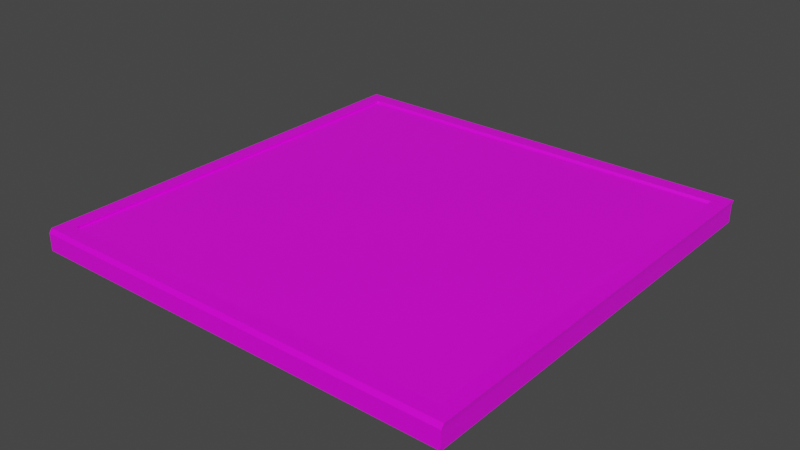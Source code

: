 # Source: chessBoard.blend  (saved by Blender 3.1.7; exported with 4.5.12 LTS)
import bpy
from mathutils import Matrix  # noqa: F401  (used for matrix-valued properties, if any)

bpy.ops.wm.read_factory_settings(use_empty=True)
scene = bpy.context.scene
scene.name = 'Scene'

# ---- collections
col_collection = bpy.data.collections.new('Collection'); scene.collection.children.link(col_collection)

# ---- images (referenced by path relative to the original .blend; pixels are not part of the script)
import os
ASSET_DIR = os.environ.get("B2B_ASSET_DIR", "")  # directory of the original .blend (textures are referenced by path, not embedded)
HERE = os.path.dirname(os.path.abspath(__file__))  # packed textures are extracted next to this script under _unpacked/

def load_image(name, relpath, width, height, colorspace="sRGB"):
    """Load a texture the original file referenced (path relative to the .blend, or extracted next to this script)."""
    p = next((c for c in (os.path.join(HERE, relpath), os.path.join(ASSET_DIR, relpath)) if relpath and os.path.exists(c)), "")
    if p:
        img = bpy.data.images.load(p, check_existing=True)
        img.name = name
    else:  # same state as the original file: an image datablock whose file is absent (Cycles renders it pink)
        img = bpy.data.images.new(name, width, height)
        img.source = "FILE"
        img.filepath = "//" + (relpath or name)
    img.colorspace_settings.name = colorspace
    return img
img_woodentexture_jpg = load_image('woodenTexture.jpg', 'woodenTexture.jpg', 1024, 1024, 'sRGB')
img_blackleathertexture_jpg = load_image('blackLeatherTexture.jpg', 'blackLeatherTexture.jpg', 1024, 1024, 'sRGB')
img_whitepapertexture_jpg = load_image('whitePaperTexture.jpg', 'whitePaperTexture.jpg', 1024, 1024, 'sRGB')

# ---- materials (node trees are filled in below, after node groups)
mat_boardmat = bpy.data.materials.new('boardMat')
mat_boardmat.alpha_threshold = 0.0
mat_boardmat.use_transparent_shadow = False
mat_boardmat.line_color = (0.0, 0.0, 0.0, 1.0)
mat_blackfieldsmat = bpy.data.materials.new('blackFieldsMat')
mat_blackfieldsmat.use_transparent_shadow = False
mat_whitefieldsmat = bpy.data.materials.new('whiteFieldsMat')
mat_whitefieldsmat.use_transparent_shadow = False

# ---- material node trees
mat_boardmat.use_nodes = True; mat_boardmat.node_tree.nodes.clear()
_N = mat_boardmat.node_tree.nodes; _L = mat_boardmat.node_tree.links
n0 = _N.new('ShaderNodeOutputMaterial'); n0.name = 'Material Output'; n0.location = (300, 300)
n1 = _N.new('ShaderNodeBsdfPrincipled'); n1.name = 'Principled BSDF'; n1.location = (10, 300)
n1.distribution = 'GGX'
n1.subsurface_method = 'RANDOM_WALK_SKIN'
n1.inputs[2].default_value = 0.4
n1.inputs[3].default_value = 1.45
n1.inputs[27].default_value = (0.0, 0.0, 0.0, 1.0)
n1.inputs[28].default_value = 1.0
n2 = _N.new('ShaderNodeTexImage'); n2.name = 'Image Texture'; n2.location = (-280, 280)
n2.image = img_woodentexture_jpg
_L.new(n1.outputs[0], n0.inputs[0])
_L.new(n2.outputs[0], n1.inputs[0])
n0.is_active_output = True
mat_blackfieldsmat.use_nodes = True; mat_blackfieldsmat.node_tree.nodes.clear()
_N = mat_blackfieldsmat.node_tree.nodes; _L = mat_blackfieldsmat.node_tree.links
n0 = _N.new('ShaderNodeBsdfPrincipled'); n0.name = 'Principled BSDF'; n0.location = (10, 300)
n0.distribution = 'GGX'
n0.subsurface_method = 'RANDOM_WALK_SKIN'
n0.inputs[3].default_value = 1.45
n0.inputs[27].default_value = (0.0, 0.0, 0.0, 1.0)
n0.inputs[28].default_value = 1.0
n1 = _N.new('ShaderNodeOutputMaterial'); n1.name = 'Material Output'; n1.location = (300, 300)
n2 = _N.new('ShaderNodeTexImage'); n2.name = 'Image Texture'; n2.location = (-280, 280)
n2.image = img_blackleathertexture_jpg
_L.new(n0.outputs[0], n1.inputs[0])
_L.new(n2.outputs[0], n0.inputs[0])
n1.is_active_output = True
mat_whitefieldsmat.use_nodes = True; mat_whitefieldsmat.node_tree.nodes.clear()
_N = mat_whitefieldsmat.node_tree.nodes; _L = mat_whitefieldsmat.node_tree.links
n0 = _N.new('ShaderNodeBsdfPrincipled'); n0.name = 'Principled BSDF'; n0.location = (10, 300)
n0.distribution = 'GGX'
n0.subsurface_method = 'RANDOM_WALK_SKIN'
n0.inputs[3].default_value = 1.45
n0.inputs[27].default_value = (0.0, 0.0, 0.0, 1.0)
n0.inputs[28].default_value = 1.0
n1 = _N.new('ShaderNodeOutputMaterial'); n1.name = 'Material Output'; n1.location = (300, 300)
n2 = _N.new('ShaderNodeTexImage'); n2.name = 'Image Texture'; n2.location = (-280, 280)
n2.image = img_whitepapertexture_jpg
_L.new(n0.outputs[0], n1.inputs[0])
_L.new(n2.outputs[0], n0.inputs[0])
n1.is_active_output = True

# ---- world
world_world = bpy.data.worlds.new('World'); scene.world = world_world
world_world.use_nodes = True; world_world.node_tree.nodes.clear()
_N = world_world.node_tree.nodes; _L = world_world.node_tree.links
n0 = _N.new('ShaderNodeOutputWorld'); n0.name = 'World Output'; n0.location = (300, 300)
n1 = _N.new('ShaderNodeBackground'); n1.name = 'Background'; n1.location = (10, 300)
n1.inputs[0].default_value = (0.05088, 0.05088, 0.05088, 1.0)
_L.new(n1.outputs[0], n0.inputs[0])
n0.is_active_output = True
world_world.color = (0.05088, 0.05088, 0.05088)
world_world.use_sun_shadow = False
world_world.sun_shadow_jitter_overblur = 0.0

# ---- meshes
me_cube = bpy.data.meshes.new('Cube')
me_cube.from_pydata([(4.6, 4.6, 0.184), (4.6, 4.6, -0.184), (4.6, -4.6, 0.184), (4.6, -4.6, -0.184), (-4.6, 4.6, 0.184), (-4.6, 4.6, -0.184), (-4.6, -4.6, 0.184), (-4.6, -4.6, -0.184), (4.279, -4.279, 0.184), (-4.279, -4.279, 0.184), (4.279, 4.279, 0.184), (-4.279, 4.279, 0.184), (4.608, -4.549, 0.2738), (-4.592, -4.549, 0.2738), (4.608, 4.651, 0.2738), (-4.592, 4.651, 0.2738), (4.287, -4.228, 0.2738), (-4.271, -4.228, 0.2738), (4.287, 4.33, 0.2738), (-4.271, 4.33, 0.2738)], [], [(10, 8, 16, 18), (3, 2, 6, 7), (7, 6, 4, 5), (5, 1, 3, 7), (1, 0, 2, 3), (5, 4, 0, 1), (10, 11, 9, 8), (11, 10, 18, 19), (6, 2, 12, 13), (0, 4, 15, 14), (14, 15, 19, 18), (13, 12, 16, 17), (15, 13, 17, 19), (12, 14, 18, 16), (4, 6, 13, 15), (2, 0, 14, 12), (9, 11, 19, 17), (8, 9, 17, 16)])
_uv = me_cube.uv_layers.new(name='UVMap')
_uv.uv.foreach_set('vector', [0.6095, 0.9302, 0.6095, 0.4651, 0.6144, 0.4679, 0.6144, 0.933, 0.5741, 0.4655, 0.5929, 0.4655, 0.5929, 0.9655, 0.5741, 0.9655, 0.5, 0.4651, 0.52, 0.4651, 0.52, 0.9651, 0.5, 0.9651, 0.0, 0.0, 0.5, 0.0, 0.5, 0.5, 0.0, 0.5, 0.5249, 0.4679, 0.5448, 0.4679, 0.5448, 0.9679, 0.5249, 0.9679, 0.5497, 0.4651, 0.5685, 0.4651, 0.5685, 0.9651, 0.5497, 0.9651, 0.5, 0.0, 0.9651, 0.0, 0.9651, 0.4651, 0.5, 0.4651, 0.5984, 0.9306, 0.5984, 0.4655, 0.6039, 0.4651, 0.6039, 0.9302, 0.5929, 0.9655, 0.5929, 0.4655, 0.5984, 0.4651, 0.5984, 0.9651, 0.5685, 0.9651, 0.5685, 0.4651, 0.5741, 0.4655, 0.5741, 0.9655, 0.0, 0.5, 0.5, 0.5, 0.4826, 0.5174, 0.01745, 0.5174, 0.5, 1.0, 0.0, 1.0, 0.01745, 0.9826, 0.4826, 0.9826, 0.5, 0.5, 0.5, 1.0, 0.4826, 0.9826, 0.4826, 0.5174, 0.0, 1.0, 0.0, 0.5, 0.01745, 0.5174, 0.01745, 0.9826, 0.52, 0.9651, 0.52, 0.4651, 0.5249, 0.4679, 0.5249, 0.9679, 0.5448, 0.9679, 0.5448, 0.4679, 0.5497, 0.4651, 0.5497, 0.9651, 0.6144, 0.933, 0.6144, 0.4679, 0.6193, 0.4651, 0.6193, 0.9302, 0.6039, 0.9302, 0.6039, 0.4651, 0.6095, 0.4655, 0.6095, 0.9306])
me_cube.materials.append(mat_boardmat)
me_cube.use_remesh_preserve_volume = False
me_cube.use_remesh_preserve_attributes = False
me_cube.use_mirror_vertex_groups = False
me_cube.update()
me_grid_001 = bpy.data.meshes.new('Grid.001')
me_grid_001.from_pydata([(-1.2, -1.2, -1.192e-07), (-0.9, -1.2, -1.192e-07), (-0.6, -1.2, -1.192e-07), (-0.3, -1.2, -1.192e-07), (0.0, -1.2, -1.192e-07), (0.3, -1.2, -1.192e-07), (0.6, -1.2, -1.192e-07), (0.9, -1.2, -1.192e-07), (1.2, -1.2, -1.192e-07), (-1.2, -0.9, -1.192e-07), (-0.9, -0.9, -1.192e-07), (-0.6, -0.9, -1.192e-07), (-0.3, -0.9, -1.192e-07), (0.0, -0.9, -1.192e-07), (0.3, -0.9, -1.192e-07), (0.6, -0.9, -1.192e-07), (0.9, -0.9, -1.192e-07), (1.2, -0.9, -1.192e-07), (-1.2, -0.6, -1.192e-07), (-0.9, -0.6, -1.192e-07), (-0.6, -0.6, -1.192e-07), (-0.3, -0.6, -1.192e-07), (0.0, -0.6, -1.192e-07), (0.3, -0.6, -1.192e-07), (0.6, -0.6, -1.192e-07), (0.9, -0.6, -1.192e-07), (1.2, -0.6, -1.192e-07), (-1.2, -0.3, -1.192e-07), (-0.9, -0.3, -1.192e-07), (-0.6, -0.3, -1.192e-07), (-0.3, -0.3, -1.192e-07), (0.0, -0.3, -1.192e-07), (0.3, -0.3, -1.192e-07), (0.6, -0.3, -1.192e-07), (0.9, -0.3, -1.192e-07), (1.2, -0.3, -1.192e-07), (-1.2, 1.048e-08, -1.192e-07), (-0.9, 1.048e-08, -1.192e-07), (-0.6, 1.048e-08, -1.192e-07), (-0.3, 1.048e-08, -1.192e-07), (0.0, 1.048e-08, -1.192e-07), (0.3, 1.048e-08, -1.192e-07), (0.6, 1.048e-08, -1.192e-07), (0.9, 1.048e-08, -1.192e-07), (1.2, 1.048e-08, -1.192e-07), (-1.2, 0.3, -1.192e-07), (-0.9, 0.3, -1.192e-07), (-0.6, 0.3, -1.192e-07), (-0.3, 0.3, -1.192e-07), (0.0, 0.3, -1.192e-07), (0.3, 0.3, -1.192e-07), (0.6, 0.3, -1.192e-07), (0.9, 0.3, -1.192e-07), (1.2, 0.3, -1.192e-07), (-1.2, 0.6, -1.192e-07), (-0.9, 0.6, -1.192e-07), (-0.6, 0.6, -1.192e-07), (-0.3, 0.6, -1.192e-07), (0.0, 0.6, -1.192e-07), (0.3, 0.6, -1.192e-07), (0.6, 0.6, -1.192e-07), (0.9, 0.6, -1.192e-07), (1.2, 0.6, -1.192e-07), (-1.2, 0.9, -1.192e-07), (-0.9, 0.9, -1.192e-07), (-0.6, 0.9, -1.192e-07), (-0.3, 0.9, -1.192e-07), (0.0, 0.9, -1.192e-07), (0.3, 0.9, -1.192e-07), (0.6, 0.9, -1.192e-07), (0.9, 0.9, -1.192e-07), (1.2, 0.9, -1.192e-07), (-1.2, 1.2, -1.192e-07), (-0.9, 1.2, -1.192e-07), (-0.6, 1.2, -1.192e-07), (-0.3, 1.2, -1.192e-07), (0.0, 1.2, -1.192e-07), (0.3, 1.2, -1.192e-07), (0.6, 1.2, -1.192e-07), (0.9, 1.2, -1.192e-07), (1.2, 1.2, -1.192e-07)], [], [(0, 1, 10, 9), (1, 2, 11, 10), (2, 3, 12, 11), (3, 4, 13, 12), (4, 5, 14, 13), (5, 6, 15, 14), (6, 7, 16, 15), (7, 8, 17, 16), (9, 10, 19, 18), (10, 11, 20, 19), (11, 12, 21, 20), (12, 13, 22, 21), (13, 14, 23, 22), (14, 15, 24, 23), (15, 16, 25, 24), (16, 17, 26, 25), (18, 19, 28, 27), (19, 20, 29, 28), (20, 21, 30, 29), (21, 22, 31, 30), (22, 23, 32, 31), (23, 24, 33, 32), (24, 25, 34, 33), (25, 26, 35, 34), (27, 28, 37, 36), (28, 29, 38, 37), (29, 30, 39, 38), (30, 31, 40, 39), (31, 32, 41, 40), (32, 33, 42, 41), (33, 34, 43, 42), (34, 35, 44, 43), (36, 37, 46, 45), (37, 38, 47, 46), (38, 39, 48, 47), (39, 40, 49, 48), (40, 41, 50, 49), (41, 42, 51, 50), (42, 43, 52, 51), (43, 44, 53, 52), (45, 46, 55, 54), (46, 47, 56, 55), (47, 48, 57, 56), (48, 49, 58, 57), (49, 50, 59, 58), (50, 51, 60, 59), (51, 52, 61, 60), (52, 53, 62, 61), (54, 55, 64, 63), (55, 56, 65, 64), (56, 57, 66, 65), (57, 58, 67, 66), (58, 59, 68, 67), (59, 60, 69, 68), (60, 61, 70, 69), (61, 62, 71, 70), (63, 64, 73, 72), (64, 65, 74, 73), (65, 66, 75, 74), (66, 67, 76, 75), (67, 68, 77, 76), (68, 69, 78, 77), (69, 70, 79, 78), (70, 71, 80, 79)])
me_grid_001.polygons.foreach_set('material_index', [0, 1, 0, 1, 0, 1, 0, 1, 1, 0, 1, 0, 1, 0, 1, 0, 0, 1, 0, 1, 0, 1, 0, 1, 1, 0, 1, 0, 1, 0, 1, 0, 0, 1, 0, 1, 0, 1, 0, 1, 1, 0, 1, 0, 1, 0, 1, 0, 0, 1, 0, 1, 0, 1, 0, 1, 1, 0, 1, 0, 1, 0, 1, 0])
_uv = me_grid_001.uv_layers.new(name='UVMap')
_uv.uv.foreach_set('vector', [0.5141, 0.007799, 0.5748, 0.007799, 0.5748, 0.06844, 0.5141, 0.06844, 0.5748, 0.007799, 0.6354, 0.007799, 0.6354, 0.06844, 0.5748, 0.06844, 0.6354, 0.007799, 0.6961, 0.007799, 0.6961, 0.06844, 0.6354, 0.06844, 0.6961, 0.007799, 0.7567, 0.007799, 0.7567, 0.06844, 0.6961, 0.06844, 0.7567, 0.007799, 0.8173, 0.007799, 0.8173, 0.06844, 0.7567, 0.06844, 0.8173, 0.007799, 0.878, 0.007799, 0.878, 0.06844, 0.8173, 0.06844, 0.878, 0.007799, 0.9386, 0.007799, 0.9386, 0.06844, 0.878, 0.06844, 0.9386, 0.007799, 0.9992, 0.007799, 0.9992, 0.06844, 0.9386, 0.06844, 0.5141, 0.06844, 0.5748, 0.06844, 0.5748, 0.1291, 0.5141, 0.1291, 0.5748, 0.06844, 0.6354, 0.06844, 0.6354, 0.1291, 0.5748, 0.1291, 0.6354, 0.06844, 0.6961, 0.06844, 0.6961, 0.1291, 0.6354, 0.1291, 0.6961, 0.06844, 0.7567, 0.06844, 0.7567, 0.1291, 0.6961, 0.1291, 0.7567, 0.06844, 0.8173, 0.06844, 0.8173, 0.1291, 0.7567, 0.1291, 0.8173, 0.06844, 0.878, 0.06844, 0.878, 0.1291, 0.8173, 0.1291, 0.878, 0.06844, 0.9386, 0.06844, 0.9386, 0.1291, 0.878, 0.1291, 0.9386, 0.06844, 0.9992, 0.06844, 0.9992, 0.1291, 0.9386, 0.1291, 0.5141, 0.1291, 0.5748, 0.1291, 0.5748, 0.1897, 0.5141, 0.1897, 0.5748, 0.1291, 0.6354, 0.1291, 0.6354, 0.1897, 0.5748, 0.1897, 0.6354, 0.1291, 0.6961, 0.1291, 0.6961, 0.1897, 0.6354, 0.1897, 0.6961, 0.1291, 0.7567, 0.1291, 0.7567, 0.1897, 0.6961, 0.1897, 0.7567, 0.1291, 0.8173, 0.1291, 0.8173, 0.1897, 0.7567, 0.1897, 0.8173, 0.1291, 0.878, 0.1291, 0.878, 0.1897, 0.8173, 0.1897, 0.878, 0.1291, 0.9386, 0.1291, 0.9386, 0.1897, 0.878, 0.1897, 0.9386, 0.1291, 0.9992, 0.1291, 0.9992, 0.1897, 0.9386, 0.1897, 0.5141, 0.1897, 0.5748, 0.1897, 0.5748, 0.2503, 0.5141, 0.2503, 0.5748, 0.1897, 0.6354, 0.1897, 0.6354, 0.2503, 0.5748, 0.2503, 0.6354, 0.1897, 0.6961, 0.1897, 0.6961, 0.2503, 0.6354, 0.2503, 0.6961, 0.1897, 0.7567, 0.1897, 0.7567, 0.2503, 0.6961, 0.2503, 0.7567, 0.1897, 0.8173, 0.1897, 0.8173, 0.2503, 0.7567, 0.2503, 0.8173, 0.1897, 0.878, 0.1897, 0.878, 0.2503, 0.8173, 0.2503, 0.878, 0.1897, 0.9386, 0.1897, 0.9386, 0.2503, 0.878, 0.2503, 0.9386, 0.1897, 0.9992, 0.1897, 0.9992, 0.2503, 0.9386, 0.2503, 0.5141, 0.2503, 0.5748, 0.2503, 0.5748, 0.311, 0.5141, 0.311, 0.5748, 0.2503, 0.6354, 0.2503, 0.6354, 0.311, 0.5748, 0.311, 0.6354, 0.2503, 0.6961, 0.2503, 0.6961, 0.311, 0.6354, 0.311, 0.6961, 0.2503, 0.7567, 0.2503, 0.7567, 0.311, 0.6961, 0.311, 0.7567, 0.2503, 0.8173, 0.2503, 0.8173, 0.311, 0.7567, 0.311, 0.8173, 0.2503, 0.878, 0.2503, 0.878, 0.311, 0.8173, 0.311, 0.878, 0.2503, 0.9386, 0.2503, 0.9386, 0.311, 0.878, 0.311, 0.9386, 0.2503, 0.9992, 0.2503, 0.9992, 0.311, 0.9386, 0.311, 0.5141, 0.311, 0.5748, 0.311, 0.5748, 0.3716, 0.5141, 0.3716, 0.5748, 0.311, 0.6354, 0.311, 0.6354, 0.3716, 0.5748, 0.3716, 0.6354, 0.311, 0.6961, 0.311, 0.6961, 0.3716, 0.6354, 0.3716, 0.6961, 0.311, 0.7567, 0.311, 0.7567, 0.3716, 0.6961, 0.3716, 0.7567, 0.311, 0.8173, 0.311, 0.8173, 0.3716, 0.7567, 0.3716, 0.8173, 0.311, 0.878, 0.311, 0.878, 0.3716, 0.8173, 0.3716, 0.878, 0.311, 0.9386, 0.311, 0.9386, 0.3716, 0.878, 0.3716, 0.9386, 0.311, 0.9992, 0.311, 0.9992, 0.3716, 0.9386, 0.3716, 0.5141, 0.3716, 0.5748, 0.3716, 0.5748, 0.4323, 0.5141, 0.4323, 0.5748, 0.3716, 0.6354, 0.3716, 0.6354, 0.4323, 0.5748, 0.4323, 0.6354, 0.3716, 0.6961, 0.3716, 0.6961, 0.4323, 0.6354, 0.4323, 0.6961, 0.3716, 0.7567, 0.3716, 0.7567, 0.4323, 0.6961, 0.4323, 0.7567, 0.3716, 0.8173, 0.3716, 0.8173, 0.4323, 0.7567, 0.4323, 0.8173, 0.3716, 0.878, 0.3716, 0.878, 0.4323, 0.8173, 0.4323, 0.878, 0.3716, 0.9386, 0.3716, 0.9386, 0.4323, 0.878, 0.4323, 0.9386, 0.3716, 0.9992, 0.3716, 0.9992, 0.4323, 0.9386, 0.4323, 0.5141, 0.4323, 0.5748, 0.4323, 0.5748, 0.4929, 0.5141, 0.4929, 0.5748, 0.4323, 0.6354, 0.4323, 0.6354, 0.4929, 0.5748, 0.4929, 0.6354, 0.4323, 0.6961, 0.4323, 0.6961, 0.4929, 0.6354, 0.4929, 0.6961, 0.4323, 0.7567, 0.4323, 0.7567, 0.4929, 0.6961, 0.4929, 0.7567, 0.4323, 0.8173, 0.4323, 0.8173, 0.4929, 0.7567, 0.4929, 0.8173, 0.4323, 0.878, 0.4323, 0.878, 0.4929, 0.8173, 0.4929, 0.878, 0.4323, 0.9386, 0.4323, 0.9386, 0.4929, 0.878, 0.4929, 0.9386, 0.4323, 0.9992, 0.4323, 0.9992, 0.4929, 0.9386, 0.4929])
me_grid_001.materials.append(mat_blackfieldsmat)
me_grid_001.materials.append(mat_whitefieldsmat)
me_grid_001.use_remesh_fix_poles = True
me_grid_001.use_remesh_preserve_attributes = False
me_grid_001.update()

# ---- objects
ob_board = bpy.data.objects.new('board', me_cube)
ob_grid = bpy.data.objects.new('Grid', me_grid_001)

# ---- transforms, parenting, visibility, modifiers, constraints
ob_board.location = (0.0, 0.0, 0.0)
ob_board.lock_rotations_4d = False
ob_board.empty_display_type = 'ARROWS'
ob_board.lineart.crease_threshold = 0.0
ob_grid.location = (0.0, -3.154e-08, 0.2245)
ob_grid.scale = (3.572, 3.572, 3.572)

# ---- collection membership
col_collection.objects.link(ob_board)
col_collection.objects.link(ob_grid)

# ---- scene / render settings (as saved in the file)
scene.frame_start = 1; scene.frame_end = 250; scene.frame_set(1)
scene.render.engine = 'BLENDER_EEVEE_NEXT'
scene.cycles.sampling_pattern = 'TABULATED_SOBOL'
scene.cycles.use_light_tree = False
scene.view_settings.view_transform = 'Filmic'
bpy.context.view_layer.update()

# ---- added for rendering (the .blend has no active camera and no usable light): camera, sun
cam_auto = bpy.data.cameras.new('AutoCamera')
cam_auto.lens = 50.0
cam_auto.sensor_width = 36.0
cam_auto.clip_end = 1000.0
ob_auto_camera = bpy.data.objects.new('AutoCamera', cam_auto)
scene.collection.objects.link(ob_auto_camera)
ob_auto_camera.location = (12.0876, -14.475, 9.71197)
ob_auto_camera.rotation_euler = (1.09748, -7.21219e-08, 0.694738)
scene.camera = ob_auto_camera
light_auto_sun = bpy.data.lights.new('AutoSun', 'SUN')
light_auto_sun.energy = 3.0
light_auto_sun.angle = 0.0523599
ob_auto_sun = bpy.data.objects.new('AutoSun', light_auto_sun)
scene.collection.objects.link(ob_auto_sun)
ob_auto_sun.rotation_euler = (0.872665, 0.174533, 0.523599)
bpy.context.view_layer.update()
